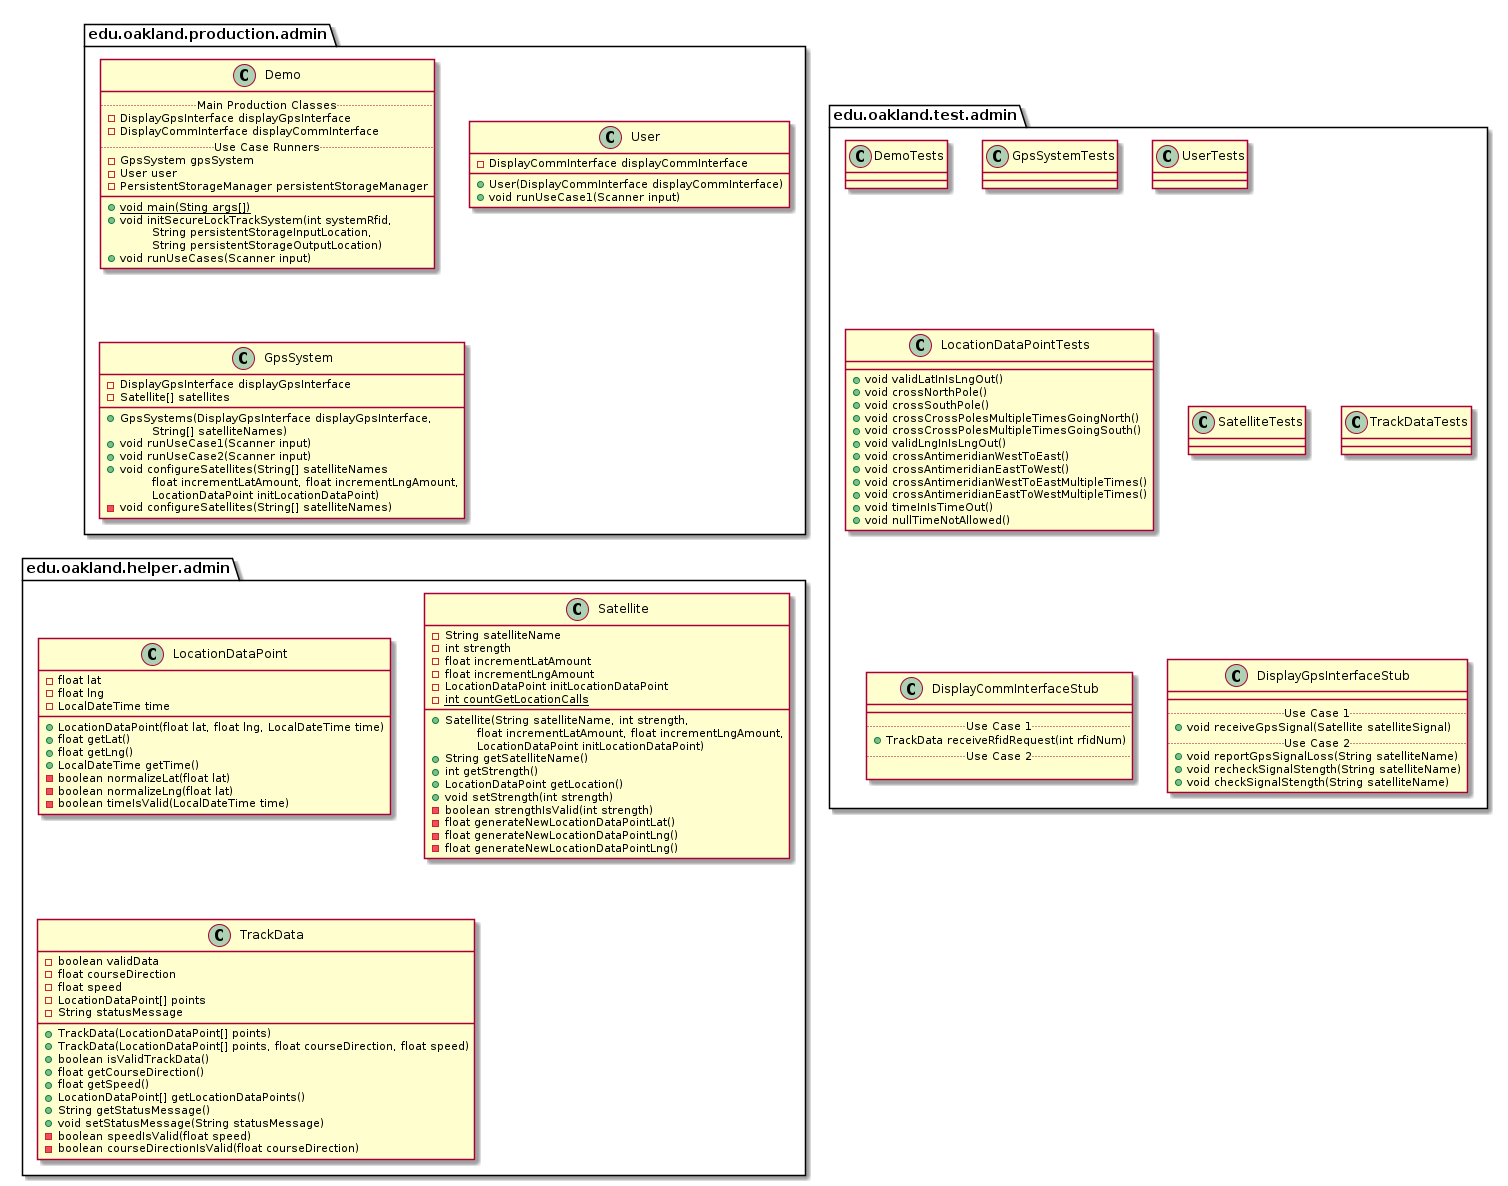

The diagram above was rendered by PlantUML. Its source (embedded in the PNG):
@startuml AdminPackages


package edu.oakland.production.admin {

}


package edu.oakland.production.admin {
    class Demo {
        .. Main Production Classes ..
        - DisplayGpsInterface displayGpsInterface
        - DisplayCommInterface displayCommInterface
        .. Use Case Runners ..
        - GpsSystem gpsSystem
        - User user
        - PersistentStorageManager persistentStorageManager
        __
        {static} + void main(Sting args[])
        + void initSecureLockTrackSystem(int systemRfid,
        \tString persistentStorageInputLocation,
        \tString persistentStorageOutputLocation)
        + void runUseCases(Scanner input)
    }
}


package edu.oakland.production.admin {
    class User {
        - DisplayCommInterface displayCommInterface
        + User(DisplayCommInterface displayCommInterface)
        + void runUseCase1(Scanner input)
    }
}


package edu.oakland.production.admin {
    class GpsSystem {
        - DisplayGpsInterface displayGpsInterface
        - Satellite[] satellites
        __
        + GpsSystems(DisplayGpsInterface displayGpsInterface,
        \tString[] satelliteNames)
        + void runUseCase1(Scanner input)
        + void runUseCase2(Scanner input)
        + void configureSatellites(String[] satelliteNames
        \tfloat incrementLatAmount, float incrementLngAmount,
        \tLocationDataPoint initLocationDataPoint)
        - void configureSatellites(String[] satelliteNames)
    }
}



package edu.oakland.test.admin {
    
}


package edu.oakland.test.admin {
    class DemoTests {

    }
}


package edu.oakland.test.admin {
    class GpsSystemTests {

    }
}


package edu.oakland.test.admin {
    class UserTests {

    }
}


package edu.oakland.test.admin {
    class LocationDataPointTests {
        + void validLatInIsLngOut()
        + void crossNorthPole()
        + void crossSouthPole()
        + void crossCrossPolesMultipleTimesGoingNorth()
        + void crossCrossPolesMultipleTimesGoingSouth()
        + void validLngInIsLngOut()
        + void crossAntimeridianWestToEast()
        + void crossAntimeridianEastToWest()
        + void crossAntimeridianWestToEastMultipleTimes()
        + void crossAntimeridianEastToWestMultipleTimes()
        + void timeInIsTimeOut()
        + void nullTimeNotAllowed()
    }
}


package edu.oakland.test.admin {
    class SatelliteTests {
        
    }
}


package edu.oakland.test.admin {
    class TrackDataTests {
        
    }
}


package edu.oakland.test.admin {
    class DisplayCommInterfaceStub {
        __
        .. Use Case 1 ..
        + TrackData receiveRfidRequest(int rfidNum)
        .. Use Case 2 ..

    }
}


package edu.oakland.test.admin {
    class DisplayGpsInterfaceStub {
        __
        .. Use Case 1 ..
        + void receiveGpsSignal(Satellite satelliteSignal)
        .. Use Case 2 ..
        + void reportGpsSignalLoss(String satelliteName)
        + void recheckSignalStength(String satelliteName)
        + void checkSignalStength(String satelliteName)
    }
}



package edu.oakland.helper.admin {
    
}


package edu.oakland.helper.admin {
    class LocationDataPoint {
        - float lat
        - float lng
        - LocalDateTime time
        + LocationDataPoint(float lat, float lng, LocalDateTime time)
        + float getLat()
        + float getLng()
        + LocalDateTime getTime()
        - boolean normalizeLat(float lat)
        - boolean normalizeLng(float lat)
        - boolean timeIsValid(LocalDateTime time)
    }
}


package edu.oakland.helper.admin {
    class Satellite {
        - String satelliteName
        - int strength
        - float incrementLatAmount
        - float incrementLngAmount
        - LocationDataPoint initLocationDataPoint
        {static} - int countGetLocationCalls
        __
        + Satellite(String satelliteName, int strength,
        \tfloat incrementLatAmount, float incrementLngAmount,
        \tLocationDataPoint initLocationDataPoint)
        + String getSatelliteName()
        + int getStrength()
        + LocationDataPoint getLocation()
        + void setStrength(int strength)
        - boolean strengthIsValid(int strength)
        - float generateNewLocationDataPointLat()
        - float generateNewLocationDataPointLng()
        - float generateNewLocationDataPointLng()
    }
}


package edu.oakland.helper.admin {
    class TrackData {
        - boolean validData
        - float courseDirection
        - float speed
        - LocationDataPoint[] points
        - String statusMessage
        + TrackData(LocationDataPoint[] points)
        + TrackData(LocationDataPoint[] points, float courseDirection, float speed)
        + boolean isValidTrackData()
        + float getCourseDirection()
        + float getSpeed()
        + LocationDataPoint[] getLocationDataPoints()
        + String getStatusMessage()
        + void setStatusMessage(String statusMessage)
        - boolean speedIsValid(float speed)
        - boolean courseDirectionIsValid(float courseDirection)
    }
}



@enduml